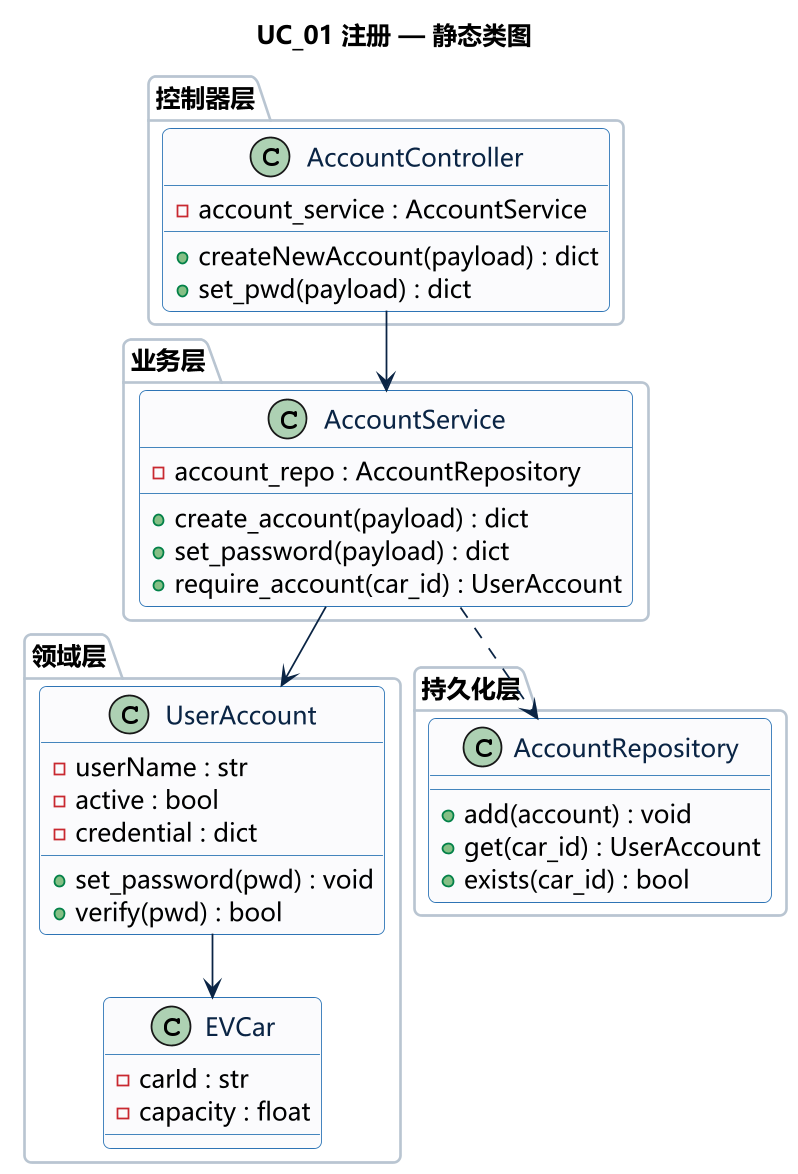

The diagram above was rendered by PlantUML. Its source (embedded in the PNG):
@startuml
!pragma layout smetana
skinparam dpi 170
skinparam backgroundColor white
skinparam defaultFontName "Microsoft YaHei"
skinparam shadowing false
skinparam roundcorner 8
skinparam linetype ortho
skinparam class {
  BackgroundColor #FAFBFD
  BorderColor #2E74B5
  ArrowColor #0B2545
  FontColor #0B2545
}
skinparam package {
  BackgroundColor #FFFFFF
  BorderColor #B8C4D1
}

title UC_01 注册 — 静态类图

package "控制器层" {
  class AccountController {
    -account_service : AccountService
    +createNewAccount(payload) : dict
    +set_pwd(payload) : dict
  }
}
package "业务层" {
  class AccountService {
    -account_repo : AccountRepository
    +create_account(payload) : dict
    +set_password(payload) : dict
    +require_account(car_id) : UserAccount
  }
}
package "领域层" {
  class UserAccount {
    -userName : str
    -active : bool
    -credential : dict
    +set_password(pwd) : void
    +verify(pwd) : bool
  }
  class EVCar {
    -carId : str
    -capacity : float
  }
}
package "持久化层" {
  class AccountRepository {
    +add(account) : void
    +get(car_id) : UserAccount
    +exists(car_id) : bool
  }
}
AccountController --> AccountService
AccountService --> UserAccount
UserAccount --> EVCar
AccountService ..> AccountRepository
@enduml